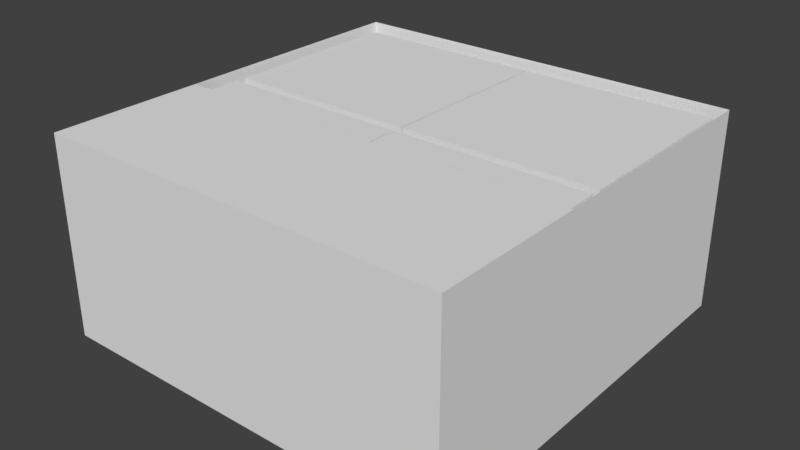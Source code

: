 # Source: box7.blend  (saved by Blender 2.78.0; exported with 4.5.12 LTS)
import bpy
from mathutils import Matrix  # noqa: F401  (used for matrix-valued properties, if any)

bpy.ops.wm.read_factory_settings(use_empty=True)
scene = bpy.context.scene
scene.name = 'Scene'

# ---- collections
col_collection_1 = bpy.data.collections.new('Collection 1'); scene.collection.children.link(col_collection_1)

# ---- world
world_world = bpy.data.worlds.new('World'); scene.world = world_world
world_world.color = (0.05088, 0.05088, 0.05088)
world_world.use_sun_shadow = False
world_world.sun_shadow_jitter_overblur = 0.0
world_world.cycles.sampling_method = 'MANUAL'

# ---- meshes
me_cube_009 = bpy.data.meshes.new('Cube.009')
me_cube_009.from_pydata([(0.0, 0.2105, -4.601e-08), (0.0, 0.2089, -0.02639), (0.0, 0.2039, -0.05236), (0.0, 0.1957, -0.0775), (0.0, 0.1845, -0.1014), (0.0, 0.1703, -0.1237), (0.0, 0.1535, -0.1441), (0.0, 0.1342, -0.1622), (0.0, 0.1128, -0.1778), (0.0, 0.08964, -0.1905), (0.0, 0.06506, -0.2002), (0.0, 0.03945, -0.2068), (0.0, 0.01322, -0.2101), (0.0, -0.01322, -0.2101), (0.0, -0.03945, -0.2068), (0.0, -0.06506, -0.2002), (0.0, -0.08964, -0.1905), (0.0, -0.1128, -0.1778), (0.0, -0.1342, -0.1622), (0.0, -0.1535, -0.1441), (0.0, -0.1703, -0.1237), (0.0, -0.1845, -0.1014), (0.0, -0.1957, -0.0775), (0.0, -0.2039, -0.05236), (0.0, -0.2089, -0.02639), (0.0, -0.2105, 1.23e-07), (0.0, -0.2089, 0.02639), (0.0, -0.2039, 0.05236), (0.0, -0.1957, 0.0775), (0.0, -0.1845, 0.1014), (0.0, -0.1703, 0.1237), (0.0, -0.1535, 0.1441), (0.0, -0.1342, 0.1622), (0.0, -0.1128, 0.1778), (0.0, -0.08964, 0.1905), (0.0, -0.06506, 0.2002), (0.0, -0.03945, 0.2068), (0.0, -0.01322, 0.2101), (0.0, 0.01322, 0.2101), (0.0, 0.03945, 0.2068), (0.0, 0.06506, 0.2002), (0.0, 0.08964, 0.1905), (0.0, 0.1128, 0.1778), (0.0, 0.1342, 0.1622), (0.0, 0.1535, 0.1441), (0.0, 0.1703, 0.1237), (0.0, 0.1845, 0.1014), (0.0, 0.1957, 0.0775), (0.0, 0.2039, 0.05236), (0.0, 0.2089, 0.02639), (-1.0, -1.0, -1.0), (-1.0, -1.0, 1.0), (-1.0, 1.0, -1.0), (-1.0, 1.0, 1.0), (1.0, -1.0, -1.0), (1.0, -1.0, 1.0), (1.0, 1.0, -1.0), (1.0, 1.0, 1.0), (-1.0, -0.2039, 0.05236), (-1.0, -0.1957, 0.0775), (-1.0, -0.1128, -0.1778), (-1.0, -0.1342, -0.1622), (-1.0, -0.2089, 0.02639), (-1.0, -0.1535, -0.1441), (-1.0, 0.06506, -0.2002), (-1.0, 0.01322, -0.2101), (-1.0, 0.1128, -0.1778), (-1.0, -0.08964, -0.1905), (-1.0, 0.08964, -0.1905), (-1.0, -0.06506, -0.2002), (-1.0, -0.1845, -0.1014), (-1.0, -0.1535, 0.1441), (-1.0, -0.1703, -0.1237), (-1.0, -0.1957, -0.0775), (-1.0, 0.2105, -2.301e-09), (-1.0, 0.1957, -0.0775), (-1.0, 0.2089, -0.02639), (-1.0, 0.2039, -0.05236), (-1.0, -0.1845, 0.1014), (-1.0, -0.1703, 0.1237), (-1.0, -0.1342, 0.1622), (-1.0, -0.1128, 0.1778), (-1.0, -0.03945, -0.2068), (-1.0, -0.01322, -0.2101), (-1.0, 0.03945, -0.2068), (-1.0, -0.2105, 1.667e-07), (-1.0, -0.2089, -0.02639), (-1.0, -0.2039, -0.05236), (-1.0, 0.1535, -0.1441), (-1.0, 0.1845, -0.1014), (-1.0, 0.1342, -0.1622), (-1.0, 0.1703, -0.1237), (-1.0, 0.2039, 0.05236), (-1.0, 0.2089, 0.02639), (-1.0, 0.01322, 0.2101), (-1.0, 0.03945, 0.2068), (-1.0, 0.08964, 0.1905), (-1.0, 0.1128, 0.1778), (-1.0, -0.01322, 0.2101), (-1.0, 0.1703, 0.1237), (-1.0, 0.1845, 0.1014), (-1.0, 0.1957, 0.0775), (-1.0, 0.1535, 0.1441), (-1.0, -0.08964, 0.1905), (-1.0, 0.06506, 0.2002), (-1.0, -0.06506, 0.2002), (-1.0, -0.03945, 0.2068), (-1.0, 0.1342, 0.1622), (-1.042, 1.0, -1.0), (-1.042, -1.0, -1.0), (-1.042, -1.0, 1.0), (-1.042, 1.0, 1.0), (-1.042, -0.2039, 0.05236), (-1.042, -0.1957, 0.0775), (-1.042, -0.1128, -0.1778), (-1.042, -0.1342, -0.1622), (-1.042, -0.2089, 0.02639), (-1.042, -0.1535, -0.1441), (-1.042, -0.08964, -0.1905), (-1.042, 0.08964, -0.1905), (-1.042, 0.06506, -0.2002), (-1.042, 0.1128, -0.1778), (-1.042, -0.06506, -0.2002), (-1.042, -0.1703, -0.1237), (-1.042, -0.1845, -0.1014), (-1.042, -0.1703, 0.1237), (-1.042, -0.1535, 0.1441), (-1.042, -0.1957, -0.0775), (-1.042, -0.2039, -0.05236), (-1.042, 0.2105, -3.073e-09), (-1.042, 0.2089, -0.02639), (-1.042, 0.1957, -0.0775), (-1.042, 0.1845, -0.1014), (-1.042, 0.2039, -0.05236), (-1.042, -0.1845, 0.1014), (-1.042, -0.1342, 0.1622), (-1.042, -0.1128, 0.1778), (-1.042, -0.01322, -0.2101), (-1.042, -0.03945, -0.2068), (-1.042, 0.03945, -0.2068), (-1.042, 0.01322, -0.2101), (-1.042, -0.2089, -0.02639), (-1.042, -0.2105, 1.659e-07), (-1.042, 0.1535, -0.1441), (-1.042, 0.1342, -0.1622), (-1.042, 0.1703, -0.1237), (-1.042, 0.2039, 0.05236), (-1.042, 0.2089, 0.02639), (-1.042, 0.01322, 0.2101), (-1.042, 0.03945, 0.2068), (-1.042, 0.08964, 0.1905), (-1.042, 0.1128, 0.1778), (-1.042, -0.01322, 0.2101), (-1.042, 0.1703, 0.1237), (-1.042, 0.1845, 0.1014), (-1.042, 0.1957, 0.0775), (-1.042, 0.1535, 0.1441), (-1.042, -0.08964, 0.1905), (-1.042, 0.06506, 0.2002), (-1.042, -0.06506, 0.2002), (-1.042, -0.03945, 0.2068), (-1.042, 0.1342, 0.1622)], [], [(1, 2, 3, 4, 5, 6, 7, 8, 9, 10, 11, 12, 13, 14, 15, 16, 17, 18, 19, 20, 21, 22, 23, 24, 25, 26, 27, 28, 29, 30, 31, 32, 33, 34, 35, 36, 37, 38, 39, 40, 41, 42, 43, 44, 45, 46, 47, 48, 49, 0), (72, 63, 117, 123), (52, 53, 57, 56), (56, 57, 55, 54), (54, 55, 51, 50), (52, 56, 54, 50), (57, 53, 51, 55), (96, 41, 40, 104), (94, 38, 37, 98), (88, 6, 5, 91), (81, 33, 32, 80), (78, 29, 28, 59), (69, 15, 14, 82), (66, 8, 7, 90), (59, 28, 27, 58), (101, 47, 46, 100), (87, 23, 22, 73), (89, 4, 3, 75), (79, 30, 29, 78), (64, 10, 9, 68), (76, 1, 0, 74), (61, 18, 17, 60), (60, 17, 16, 67), (67, 16, 15, 69), (105, 35, 34, 103), (100, 99, 153, 154), (100, 46, 45, 99), (70, 21, 20, 72), (97, 42, 41, 96), (93, 49, 48, 92), (72, 20, 19, 63), (102, 44, 43, 107), (83, 13, 12, 65), (98, 37, 36, 106), (62, 26, 25, 85), (77, 2, 1, 76), (99, 45, 44, 102), (73, 22, 21, 70), (90, 7, 6, 88), (91, 5, 4, 89), (84, 11, 10, 64), (65, 12, 11, 84), (106, 36, 35, 105), (85, 25, 24, 86), (82, 14, 13, 83), (68, 9, 8, 66), (58, 27, 26, 62), (74, 0, 49, 93), (80, 32, 31, 71), (103, 34, 33, 81), (75, 3, 2, 77), (95, 39, 38, 94), (63, 19, 18, 61), (104, 40, 39, 95), (86, 24, 23, 87), (71, 31, 30, 79), (107, 43, 42, 97), (92, 48, 47, 101), (109, 110, 142, 141, 128, 127, 124, 123, 117, 115, 114, 118, 122, 138, 137, 140, 139, 120, 119, 121, 144, 143, 145, 132, 131, 133, 130, 129, 111, 108), (111, 129, 147, 146, 155, 154, 153, 156, 161, 151, 150, 158, 149, 148, 152, 160, 159, 157, 136, 135, 126, 125, 134, 113, 112, 116, 142, 110), (92, 101, 155, 146), (73, 70, 124, 127), (99, 102, 156, 153), (76, 74, 129, 130), (101, 100, 154, 155), (89, 75, 131, 132), (52, 50, 109, 108), (103, 81, 136, 157), (75, 77, 133, 131), (50, 51, 110, 109), (104, 95, 149, 158), (77, 76, 130, 133), (51, 53, 111, 110), (96, 104, 158, 150), (79, 78, 134, 125), (53, 52, 108, 111), (84, 64, 120, 139), (80, 71, 126, 135), (105, 103, 157, 159), (81, 80, 135, 136), (98, 106, 160, 152), (78, 59, 113, 134), (102, 107, 161, 156), (82, 83, 137, 138), (106, 105, 159, 160), (65, 84, 139, 140), (107, 97, 151, 161), (69, 82, 138, 122), (83, 65, 140, 137), (85, 86, 141, 142), (62, 85, 142, 116), (59, 58, 112, 113), (86, 87, 128, 141), (61, 60, 114, 115), (90, 88, 143, 144), (58, 62, 116, 112), (91, 89, 132, 145), (63, 61, 115, 117), (66, 90, 144, 121), (60, 67, 118, 114), (88, 91, 145, 143), (64, 68, 119, 120), (93, 92, 146, 147), (68, 66, 121, 119), (74, 93, 147, 129), (67, 69, 122, 118), (95, 94, 148, 149), (70, 72, 123, 124), (97, 96, 150, 151), (71, 79, 125, 126), (94, 98, 152, 148), (87, 73, 127, 128)])
me_cube_009.use_remesh_preserve_volume = False
me_cube_009.use_remesh_preserve_attributes = False
me_cube_009.use_mirror_vertex_groups = False
me_cube_009.update()
me_cube_008 = bpy.data.meshes.new('Cube.008')
me_cube_008.from_pydata([(0.0, 0.2105, 4.601e-08), (0.0, 0.2089, -0.02639), (0.0, 0.2039, -0.05236), (0.0, 0.1957, -0.0775), (0.0, 0.1845, -0.1014), (0.0, 0.1703, -0.1237), (0.0, 0.1535, -0.1441), (0.0, 0.1342, -0.1622), (0.0, 0.1128, -0.1778), (0.0, 0.08964, -0.1905), (0.0, 0.06506, -0.2002), (0.0, 0.03945, -0.2068), (0.0, 0.01322, -0.2101), (0.0, -0.01322, -0.2101), (0.0, -0.03945, -0.2068), (0.0, -0.06506, -0.2002), (0.0, -0.08964, -0.1905), (0.0, -0.1128, -0.1778), (0.0, -0.1342, -0.1622), (0.0, -0.1535, -0.1441), (0.0, -0.1703, -0.1237), (0.0, -0.1845, -0.1014), (0.0, -0.1957, -0.0775), (0.0, -0.2039, -0.05236), (0.0, -0.2089, -0.02639), (0.0, -0.2105, 2.15e-07), (0.0, -0.2089, 0.02639), (0.0, -0.2039, 0.05236), (0.0, -0.1957, 0.0775), (0.0, -0.1845, 0.1014), (0.0, -0.1703, 0.1237), (0.0, -0.1535, 0.1441), (0.0, -0.1342, 0.1622), (0.0, -0.1128, 0.1778), (0.0, -0.08964, 0.1905), (0.0, -0.06506, 0.2002), (0.0, -0.03945, 0.2068), (0.0, -0.01322, 0.2101), (0.0, 0.01322, 0.2101), (0.0, 0.03945, 0.2068), (0.0, 0.06506, 0.2002), (0.0, 0.08964, 0.1905), (0.0, 0.1128, 0.1778), (0.0, 0.1342, 0.1622), (0.0, 0.1535, 0.1441), (0.0, 0.1703, 0.1237), (0.0, 0.1845, 0.1014), (0.0, 0.1957, 0.0775), (0.0, 0.2039, 0.05236), (0.0, 0.2089, 0.02639), (-1.0, -1.0, -1.0), (-1.0, -1.0, 1.0), (-1.0, 1.0, -1.0), (-1.0, 1.0, 1.0), (1.0, -1.0, -1.0), (1.0, -1.0, 1.0), (1.0, 1.0, -1.0), (1.0, 1.0, 1.0), (1.0, -0.2039, 0.05236), (1.0, -0.1957, 0.0775), (1.0, -0.1128, -0.1778), (1.0, -0.1342, -0.1622), (1.0, -0.2089, 0.02639), (1.0, -0.1535, -0.1441), (1.0, 0.06506, -0.2002), (1.0, 0.01322, -0.2101), (1.0, 0.1128, -0.1778), (1.0, -0.08964, -0.1905), (1.0, 0.08964, -0.1905), (1.0, -0.06506, -0.2002), (1.0, -0.1845, -0.1014), (1.0, -0.1535, 0.1441), (1.0, -0.1703, -0.1237), (1.0, -0.1957, -0.0775), (1.0, 0.2105, 2.301e-09), (1.0, 0.1957, -0.0775), (1.0, 0.2089, -0.02639), (1.0, 0.2039, -0.05236), (1.0, -0.1845, 0.1014), (1.0, -0.1703, 0.1237), (1.0, -0.1342, 0.1622), (1.0, -0.1128, 0.1778), (1.0, -0.03945, -0.2068), (1.0, -0.01322, -0.2101), (1.0, 0.03945, -0.2068), (1.0, -0.2105, 1.713e-07), (1.0, -0.2089, -0.02639), (1.0, -0.2039, -0.05236), (1.0, 0.1535, -0.1441), (1.0, 0.1845, -0.1014), (1.0, 0.1342, -0.1622), (1.0, 0.1703, -0.1237), (1.0, 0.2039, 0.05236), (1.0, 0.2089, 0.02639), (1.0, 0.01322, 0.2101), (1.0, 0.03945, 0.2068), (1.0, 0.08964, 0.1905), (1.0, 0.1128, 0.1778), (1.0, -0.01322, 0.2101), (1.0, 0.1703, 0.1237), (1.0, 0.1845, 0.1014), (1.0, 0.1957, 0.0775), (1.0, 0.1535, 0.1441), (1.0, -0.08964, 0.1905), (1.0, 0.06506, 0.2002), (1.0, -0.06506, 0.2002), (1.0, -0.03945, 0.2068), (1.0, 0.1342, 0.1622), (1.042, 1.0, 1.0), (1.042, 1.0, -1.0), (1.042, -1.0, -1.0), (1.042, -1.0, 1.0), (1.042, -0.2039, 0.05236), (1.042, -0.1957, 0.0775), (1.042, -0.1128, -0.1778), (1.042, -0.1342, -0.1622), (1.042, -0.2089, 0.02639), (1.042, -0.1535, -0.1441), (1.042, 0.08964, -0.1905), (1.042, 0.06506, -0.2002), (1.042, 0.1342, -0.1622), (1.042, 0.1128, -0.1778), (1.042, -0.06506, -0.2002), (1.042, -0.08964, -0.1905), (1.042, -0.1703, -0.1237), (1.042, -0.1845, -0.1014), (1.042, -0.1703, 0.1237), (1.042, -0.1535, 0.1441), (1.042, -0.1957, -0.0775), (1.042, 0.2039, -0.05236), (1.042, 0.1957, -0.0775), (1.042, 0.2105, 2.301e-09), (1.042, 0.2089, -0.02639), (1.042, -0.1845, 0.1014), (1.042, -0.1342, 0.1622), (1.042, -0.1128, 0.1778), (1.042, -0.01322, -0.2101), (1.042, -0.03945, -0.2068), (1.042, 0.03945, -0.2068), (1.042, 0.01322, -0.2101), (1.042, -0.2089, -0.02639), (1.042, -0.2105, 1.713e-07), (1.042, -0.2039, -0.05236), (1.042, 0.1703, -0.1237), (1.042, 0.1535, -0.1441), (1.042, 0.1845, -0.1014), (1.042, 0.2039, 0.05236), (1.042, 0.2089, 0.02639), (1.042, 0.01322, 0.2101), (1.042, 0.03945, 0.2068), (1.042, 0.06506, 0.2002), (1.042, 0.08964, 0.1905), (1.042, -0.01322, 0.2101), (1.042, 0.1128, 0.1778), (1.042, 0.1703, 0.1237), (1.042, 0.1845, 0.1014), (1.042, 0.1957, 0.0775), (1.042, 0.1535, 0.1441), (1.042, -0.08964, 0.1905), (1.042, -0.06506, 0.2002), (1.042, -0.03945, 0.2068), (1.042, 0.1342, 0.1622)], [], [(0, 1, 76, 74), (1, 2, 77, 76), (2, 3, 75, 77), (3, 4, 89, 75), (4, 5, 91, 89), (5, 6, 88, 91), (6, 7, 90, 88), (7, 8, 66, 90), (8, 9, 68, 66), (9, 10, 64, 68), (10, 11, 84, 64), (11, 12, 65, 84), (12, 13, 83, 65), (13, 14, 82, 83), (14, 15, 69, 82), (15, 16, 67, 69), (16, 17, 60, 67), (17, 18, 61, 60), (18, 19, 63, 61), (19, 20, 72, 63), (20, 21, 70, 72), (21, 22, 73, 70), (22, 23, 87, 73), (23, 24, 86, 87), (24, 25, 85, 86), (25, 26, 62, 85), (26, 27, 58, 62), (27, 28, 59, 58), (28, 29, 78, 59), (29, 30, 79, 78), (30, 31, 71, 79), (31, 32, 80, 71), (32, 33, 81, 80), (33, 34, 103, 81), (34, 35, 105, 103), (35, 36, 106, 105), (36, 37, 98, 106), (37, 38, 94, 98), (38, 39, 95, 94), (39, 40, 104, 95), (40, 41, 96, 104), (41, 42, 97, 96), (42, 43, 107, 97), (43, 44, 102, 107), (44, 45, 99, 102), (45, 46, 100, 99), (46, 47, 101, 100), (47, 48, 92, 101), (48, 49, 93, 92), (49, 0, 74, 93), (0, 49, 48, 47, 46, 45, 44, 43, 42, 41, 40, 39, 38, 37, 36, 35, 34, 33, 32, 31, 30, 29, 28, 27, 26, 25, 24, 23, 22, 21, 20, 19, 18, 17, 16, 15, 14, 13, 12, 11, 10, 9, 8, 7, 6, 5, 4, 3, 2, 1), (50, 51, 53, 52), (52, 53, 57, 56), (67, 60, 114, 123), (54, 55, 51, 50), (52, 56, 54, 50), (57, 53, 51, 55), (99, 100, 155, 154), (109, 108, 131, 132, 129, 130, 145, 143, 144, 120, 121, 118, 119, 138, 139, 136, 137, 122, 123, 114, 115, 117, 124, 125, 128, 142, 140, 141, 111, 110), (111, 141, 116, 112, 113, 133, 126, 127, 134, 135, 158, 159, 160, 152, 148, 149, 150, 151, 153, 161, 157, 154, 155, 156, 146, 147, 131, 108), (101, 92, 146, 156), (77, 75, 130, 129), (102, 99, 154, 157), (74, 76, 132, 131), (100, 101, 156, 155), (76, 77, 129, 132), (81, 103, 158, 135), (78, 79, 126, 133), (95, 104, 150, 149), (71, 80, 134, 127), (103, 105, 159, 158), (59, 78, 133, 113), (64, 84, 138, 119), (80, 81, 135, 134), (106, 98, 152, 160), (83, 82, 137, 136), (56, 57, 108, 109), (107, 102, 157, 161), (84, 65, 139, 138), (54, 56, 109, 110), (105, 106, 160, 159), (82, 69, 122, 137), (57, 55, 111, 108), (97, 107, 161, 153), (65, 83, 136, 139), (55, 54, 110, 111), (86, 85, 141, 140), (73, 87, 142, 128), (85, 62, 116, 141), (58, 59, 113, 112), (87, 86, 140, 142), (60, 61, 115, 114), (91, 88, 144, 143), (62, 58, 112, 116), (75, 89, 145, 130), (61, 63, 117, 115), (88, 90, 120, 144), (68, 64, 119, 118), (89, 91, 143, 145), (90, 66, 121, 120), (92, 93, 147, 146), (69, 67, 123, 122), (93, 74, 131, 147), (66, 68, 118, 121), (94, 95, 149, 148), (72, 70, 125, 124), (104, 96, 151, 150), (79, 71, 127, 126), (98, 94, 148, 152), (63, 72, 124, 117), (96, 97, 153, 151), (70, 73, 128, 125)])
me_cube_008.use_remesh_preserve_volume = False
me_cube_008.use_remesh_preserve_attributes = False
me_cube_008.use_mirror_vertex_groups = False
me_cube_008.update()
me_cylinder_003 = bpy.data.meshes.new('Cylinder.003')
me_cylinder_003.from_pydata([(0.0, 0.1, -0.5), (0.0, 0.1, 0.5), (0.01253, 0.09921, -0.5), (0.01253, 0.09921, 0.5), (0.02487, 0.09686, -0.5), (0.02487, 0.09686, 0.5), (0.03681, 0.09298, -0.5), (0.03681, 0.09298, 0.5), (0.04818, 0.08763, -0.5), (0.04818, 0.08763, 0.5), (0.05878, 0.0809, -0.5), (0.05878, 0.0809, 0.5), (0.06845, 0.0729, -0.5), (0.06845, 0.0729, 0.5), (0.07705, 0.06374, -0.5), (0.07705, 0.06374, 0.5), (0.08443, 0.05358, -0.5), (0.08443, 0.05358, 0.5), (0.09048, 0.04258, -0.5), (0.09048, 0.04258, 0.5), (0.09511, 0.0309, -0.5), (0.09511, 0.0309, 0.5), (0.09823, 0.01874, -0.5), (0.09823, 0.01874, 0.5), (0.0998, 0.006279, -0.5), (0.0998, 0.006279, 0.5), (0.0998, -0.006279, -0.5), (0.0998, -0.006279, 0.5), (0.09823, -0.01874, -0.5), (0.09823, -0.01874, 0.5), (0.09511, -0.0309, -0.5), (0.09511, -0.0309, 0.5), (0.09048, -0.04258, -0.5), (0.09048, -0.04258, 0.5), (0.08443, -0.05358, -0.5), (0.08443, -0.05358, 0.5), (0.07705, -0.06374, -0.5), (0.07705, -0.06374, 0.5), (0.06845, -0.0729, -0.5), (0.06845, -0.0729, 0.5), (0.05878, -0.0809, -0.5), (0.05878, -0.0809, 0.5), (0.04818, -0.08763, -0.5), (0.04818, -0.08763, 0.5), (0.03681, -0.09298, -0.5), (0.03681, -0.09298, 0.5), (0.02487, -0.09686, -0.5), (0.02487, -0.09686, 0.5), (0.01253, -0.09921, -0.5), (0.01253, -0.09921, 0.5), (-8.027e-08, -0.1, -0.5), (-8.027e-08, -0.1, 0.5), (-0.01253, -0.09921, -0.5), (-0.01253, -0.09921, 0.5), (-0.02487, -0.09686, -0.5), (-0.02487, -0.09686, 0.5), (-0.03681, -0.09298, -0.5), (-0.03681, -0.09298, 0.5), (-0.04818, -0.08763, -0.5), (-0.04818, -0.08763, 0.5), (-0.05878, -0.0809, -0.5), (-0.05878, -0.0809, 0.5), (-0.06845, -0.0729, -0.5), (-0.06845, -0.0729, 0.5), (-0.07705, -0.06374, -0.5), (-0.07705, -0.06374, 0.5), (-0.08443, -0.05358, -0.5), (-0.08443, -0.05358, 0.5), (-0.09048, -0.04258, -0.5), (-0.09048, -0.04258, 0.5), (-0.09511, -0.0309, -0.5), (-0.09511, -0.0309, 0.5), (-0.09823, -0.01874, -0.5), (-0.09823, -0.01874, 0.5), (-0.0998, -0.006279, -0.5), (-0.0998, -0.006279, 0.5), (-0.0998, 0.006279, -0.5), (-0.0998, 0.006279, 0.5), (-0.09823, 0.01874, -0.5), (-0.09823, 0.01874, 0.5), (-0.09511, 0.0309, -0.5), (-0.09511, 0.0309, 0.5), (-0.09048, 0.04258, -0.5), (-0.09048, 0.04258, 0.5), (-0.08443, 0.05358, -0.5), (-0.08443, 0.05358, 0.5), (-0.07705, 0.06374, -0.5), (-0.07705, 0.06374, 0.5), (-0.06845, 0.0729, -0.5), (-0.06845, 0.0729, 0.5), (-0.05878, 0.0809, -0.5), (-0.05878, 0.0809, 0.5), (-0.04818, 0.08763, -0.5), (-0.04818, 0.08763, 0.5), (-0.03681, 0.09298, -0.5), (-0.03681, 0.09298, 0.5), (-0.02487, 0.09686, -0.5), (-0.02487, 0.09686, 0.5), (-0.01253, 0.09921, -0.5), (-0.01253, 0.09921, 0.5)], [], [(0, 1, 3, 2), (2, 3, 5, 4), (4, 5, 7, 6), (6, 7, 9, 8), (8, 9, 11, 10), (10, 11, 13, 12), (12, 13, 15, 14), (14, 15, 17, 16), (16, 17, 19, 18), (18, 19, 21, 20), (20, 21, 23, 22), (22, 23, 25, 24), (24, 25, 27, 26), (26, 27, 29, 28), (28, 29, 31, 30), (30, 31, 33, 32), (32, 33, 35, 34), (34, 35, 37, 36), (36, 37, 39, 38), (38, 39, 41, 40), (40, 41, 43, 42), (42, 43, 45, 44), (44, 45, 47, 46), (46, 47, 49, 48), (48, 49, 51, 50), (50, 51, 53, 52), (52, 53, 55, 54), (54, 55, 57, 56), (56, 57, 59, 58), (58, 59, 61, 60), (60, 61, 63, 62), (62, 63, 65, 64), (64, 65, 67, 66), (66, 67, 69, 68), (68, 69, 71, 70), (70, 71, 73, 72), (72, 73, 75, 74), (74, 75, 77, 76), (76, 77, 79, 78), (78, 79, 81, 80), (80, 81, 83, 82), (82, 83, 85, 84), (84, 85, 87, 86), (86, 87, 89, 88), (88, 89, 91, 90), (90, 91, 93, 92), (92, 93, 95, 94), (94, 95, 97, 96), (3, 1, 99, 97, 95, 93, 91, 89, 87, 85, 83, 81, 79, 77, 75, 73, 71, 69, 67, 65, 63, 61, 59, 57, 55, 53, 51, 49, 47, 45, 43, 41, 39, 37, 35, 33, 31, 29, 27, 25, 23, 21, 19, 17, 15, 13, 11, 9, 7, 5), (96, 97, 99, 98), (98, 99, 1, 0), (0, 2, 4, 6, 8, 10, 12, 14, 16, 18, 20, 22, 24, 26, 28, 30, 32, 34, 36, 38, 40, 42, 44, 46, 48, 50, 52, 54, 56, 58, 60, 62, 64, 66, 68, 70, 72, 74, 76, 78, 80, 82, 84, 86, 88, 90, 92, 94, 96, 98)])
me_cylinder_003.use_remesh_preserve_volume = False
me_cylinder_003.use_remesh_preserve_attributes = False
me_cylinder_003.use_mirror_vertex_groups = False
me_cylinder_003.update()
me_cube_001 = bpy.data.meshes.new('Cube.001')
me_cube_001.from_pydata([(-1.0, -1.0, -1.0), (-1.0, -1.0, 1.0), (-1.0, 1.0, -1.0), (-1.0, 1.0, 1.0), (1.0, -1.0, -1.0), (1.0, -1.0, 1.0), (1.0, 1.0, -1.0), (1.0, 1.0, 1.0), (-1.0, 0.0, 1.0), (0.0, 1.0, 1.0), (1.0, 0.0, 1.0), (0.0, -1.0, 1.0), (1.0, -0.5, 1.0), (-0.5, -1.0, 1.0), (-1.0, -0.5, 1.0), (0.5, -1.0, 1.0), (-1.0, -0.25, 1.0), (1.0, -0.25, 1.0), (0.0, -0.25, 1.0), (0.5, -0.25, 1.0), (-0.5, -0.25, 1.0), (-0.75, -0.25, 1.0), (0.75, -0.25, 1.0), (-0.25, -0.25, 1.0), (0.25, -0.25, 1.0)], [], [(0, 1, 14, 16, 8, 3, 2), (2, 3, 9, 7, 6), (6, 7, 10, 17, 12, 5, 4), (4, 5, 15, 11, 13, 1, 0), (2, 6, 4, 0), (11, 15, 5, 12, 17, 22, 19, 24, 18, 23, 20, 21, 16, 14, 1, 13)])
me_cube_001.use_remesh_preserve_volume = False
me_cube_001.use_remesh_preserve_attributes = False
me_cube_001.use_mirror_vertex_groups = False
me_cube_001.update()
me_cube_000 = bpy.data.meshes.new('Cube.000')
me_cube_000.from_pydata([(0.0, 0.2105, 4.601e-08), (0.0, 0.2089, -0.02639), (0.0, 0.2039, -0.05236), (0.0, 0.1957, -0.0775), (0.0, 0.1845, -0.1014), (0.0, 0.1703, -0.1237), (0.0, 0.1535, -0.1441), (0.0, 0.1342, -0.1622), (0.0, 0.1128, -0.1778), (0.0, 0.08964, -0.1905), (0.0, 0.06506, -0.2002), (0.0, 0.03945, -0.2068), (0.0, 0.01322, -0.2101), (0.0, -0.01322, -0.2101), (0.0, -0.03945, -0.2068), (0.0, -0.06506, -0.2002), (0.0, -0.08964, -0.1905), (0.0, -0.1128, -0.1778), (0.0, -0.1342, -0.1622), (0.0, -0.1535, -0.1441), (0.0, -0.1703, -0.1237), (0.0, -0.1845, -0.1014), (0.0, -0.1957, -0.0775), (0.0, -0.2039, -0.05236), (0.0, -0.2089, -0.02639), (0.0, -0.2105, 2.15e-07), (0.0, -0.2089, 0.02639), (0.0, -0.2039, 0.05236), (0.0, -0.1957, 0.0775), (0.0, -0.1845, 0.1014), (0.0, -0.1703, 0.1237), (0.0, -0.1535, 0.1441), (0.0, -0.1342, 0.1622), (0.0, -0.1128, 0.1778), (0.0, -0.08964, 0.1905), (0.0, -0.06506, 0.2002), (0.0, -0.03945, 0.2068), (0.0, -0.01322, 0.2101), (0.0, 0.01322, 0.2101), (0.0, 0.03945, 0.2068), (0.0, 0.06506, 0.2002), (0.0, 0.08964, 0.1905), (0.0, 0.1128, 0.1778), (0.0, 0.1342, 0.1622), (0.0, 0.1535, 0.1441), (0.0, 0.1703, 0.1237), (0.0, 0.1845, 0.1014), (0.0, 0.1957, 0.0775), (0.0, 0.2039, 0.05236), (0.0, 0.2089, 0.02639), (-1.0, -1.0, -1.0), (-1.0, -1.0, 1.0), (-1.0, 1.0, -1.0), (-1.0, 1.0, 1.0), (1.0, -1.0, -1.0), (1.0, -1.0, 1.0), (1.0, 1.0, -1.0), (1.0, 1.0, 1.0), (1.0, -0.2039, 0.05236), (1.0, -0.1957, 0.0775), (1.0, -0.1128, -0.1778), (1.0, -0.1342, -0.1622), (1.0, -0.2089, 0.02639), (1.0, -0.1535, -0.1441), (1.0, 0.06506, -0.2002), (1.0, 0.01322, -0.2101), (1.0, 0.1128, -0.1778), (1.0, -0.08964, -0.1905), (1.0, 0.08964, -0.1905), (1.0, -0.06506, -0.2002), (1.0, -0.1845, -0.1014), (1.0, -0.1535, 0.1441), (1.0, -0.1703, -0.1237), (1.0, -0.1957, -0.0775), (1.0, 0.2105, 2.301e-09), (1.0, 0.1957, -0.0775), (1.0, 0.2089, -0.02639), (1.0, 0.2039, -0.05236), (1.0, -0.1845, 0.1014), (1.0, -0.1703, 0.1237), (1.0, -0.1342, 0.1622), (1.0, -0.1128, 0.1778), (1.0, -0.03945, -0.2068), (1.0, -0.01322, -0.2101), (1.0, 0.03945, -0.2068), (1.0, -0.2105, 1.713e-07), (1.0, -0.2089, -0.02639), (1.0, -0.2039, -0.05236), (1.0, 0.1535, -0.1441), (1.0, 0.1845, -0.1014), (1.0, 0.1342, -0.1622), (1.0, 0.1703, -0.1237), (1.0, 0.2039, 0.05236), (1.0, 0.2089, 0.02639), (1.0, 0.01322, 0.2101), (1.0, 0.03945, 0.2068), (1.0, 0.08964, 0.1905), (1.0, 0.1128, 0.1778), (1.0, -0.01322, 0.2101), (1.0, 0.1703, 0.1237), (1.0, 0.1845, 0.1014), (1.0, 0.1957, 0.0775), (1.0, 0.1535, 0.1441), (1.0, -0.08964, 0.1905), (1.0, 0.06506, 0.2002), (1.0, -0.06506, 0.2002), (1.0, -0.03945, 0.2068), (1.0, 0.1342, 0.1622), (1.042, 1.0, 1.0), (1.042, 1.0, -1.0), (1.042, -1.0, -1.0), (1.042, -1.0, 1.0), (1.042, -0.2039, 0.05236), (1.042, -0.1957, 0.0775), (1.042, -0.1128, -0.1778), (1.042, -0.1342, -0.1622), (1.042, -0.2089, 0.02639), (1.042, -0.1535, -0.1441), (1.042, 0.08964, -0.1905), (1.042, 0.06506, -0.2002), (1.042, 0.1342, -0.1622), (1.042, 0.1128, -0.1778), (1.042, -0.06506, -0.2002), (1.042, -0.08964, -0.1905), (1.042, -0.1703, -0.1237), (1.042, -0.1845, -0.1014), (1.042, -0.1703, 0.1237), (1.042, -0.1535, 0.1441), (1.042, -0.1957, -0.0775), (1.042, 0.2039, -0.05236), (1.042, 0.1957, -0.0775), (1.042, 0.2105, 2.301e-09), (1.042, 0.2089, -0.02639), (1.042, -0.1845, 0.1014), (1.042, -0.1342, 0.1622), (1.042, -0.1128, 0.1778), (1.042, -0.01322, -0.2101), (1.042, -0.03945, -0.2068), (1.042, 0.03945, -0.2068), (1.042, 0.01322, -0.2101), (1.042, -0.2089, -0.02639), (1.042, -0.2105, 1.713e-07), (1.042, -0.2039, -0.05236), (1.042, 0.1703, -0.1237), (1.042, 0.1535, -0.1441), (1.042, 0.1845, -0.1014), (1.042, 0.2039, 0.05236), (1.042, 0.2089, 0.02639), (1.042, 0.01322, 0.2101), (1.042, 0.03945, 0.2068), (1.042, 0.06506, 0.2002), (1.042, 0.08964, 0.1905), (1.042, -0.01322, 0.2101), (1.042, 0.1128, 0.1778), (1.042, 0.1703, 0.1237), (1.042, 0.1845, 0.1014), (1.042, 0.1957, 0.0775), (1.042, 0.1535, 0.1441), (1.042, -0.08964, 0.1905), (1.042, -0.06506, 0.2002), (1.042, -0.03945, 0.2068), (1.042, 0.1342, 0.1622)], [], [(0, 1, 76, 74), (1, 2, 77, 76), (2, 3, 75, 77), (3, 4, 89, 75), (4, 5, 91, 89), (5, 6, 88, 91), (6, 7, 90, 88), (7, 8, 66, 90), (8, 9, 68, 66), (9, 10, 64, 68), (10, 11, 84, 64), (11, 12, 65, 84), (12, 13, 83, 65), (13, 14, 82, 83), (14, 15, 69, 82), (15, 16, 67, 69), (16, 17, 60, 67), (17, 18, 61, 60), (18, 19, 63, 61), (19, 20, 72, 63), (20, 21, 70, 72), (21, 22, 73, 70), (22, 23, 87, 73), (23, 24, 86, 87), (24, 25, 85, 86), (25, 26, 62, 85), (26, 27, 58, 62), (27, 28, 59, 58), (28, 29, 78, 59), (29, 30, 79, 78), (30, 31, 71, 79), (31, 32, 80, 71), (32, 33, 81, 80), (33, 34, 103, 81), (34, 35, 105, 103), (35, 36, 106, 105), (36, 37, 98, 106), (37, 38, 94, 98), (38, 39, 95, 94), (39, 40, 104, 95), (40, 41, 96, 104), (41, 42, 97, 96), (42, 43, 107, 97), (43, 44, 102, 107), (44, 45, 99, 102), (45, 46, 100, 99), (46, 47, 101, 100), (47, 48, 92, 101), (48, 49, 93, 92), (49, 0, 74, 93), (0, 49, 48, 47, 46, 45, 44, 43, 42, 41, 40, 39, 38, 37, 36, 35, 34, 33, 32, 31, 30, 29, 28, 27, 26, 25, 24, 23, 22, 21, 20, 19, 18, 17, 16, 15, 14, 13, 12, 11, 10, 9, 8, 7, 6, 5, 4, 3, 2, 1), (50, 51, 53, 52), (52, 53, 57, 56), (67, 60, 114, 123), (54, 55, 51, 50), (52, 56, 54, 50), (57, 53, 51, 55), (99, 100, 155, 154), (109, 108, 131, 132, 129, 130, 145, 143, 144, 120, 121, 118, 119, 138, 139, 136, 137, 122, 123, 114, 115, 117, 124, 125, 128, 142, 140, 141, 111, 110), (111, 141, 116, 112, 113, 133, 126, 127, 134, 135, 158, 159, 160, 152, 148, 149, 150, 151, 153, 161, 157, 154, 155, 156, 146, 147, 131, 108), (101, 92, 146, 156), (77, 75, 130, 129), (102, 99, 154, 157), (74, 76, 132, 131), (100, 101, 156, 155), (76, 77, 129, 132), (81, 103, 158, 135), (78, 79, 126, 133), (95, 104, 150, 149), (71, 80, 134, 127), (103, 105, 159, 158), (59, 78, 133, 113), (64, 84, 138, 119), (80, 81, 135, 134), (106, 98, 152, 160), (83, 82, 137, 136), (56, 57, 108, 109), (107, 102, 157, 161), (84, 65, 139, 138), (54, 56, 109, 110), (105, 106, 160, 159), (82, 69, 122, 137), (57, 55, 111, 108), (97, 107, 161, 153), (65, 83, 136, 139), (55, 54, 110, 111), (86, 85, 141, 140), (73, 87, 142, 128), (85, 62, 116, 141), (58, 59, 113, 112), (87, 86, 140, 142), (60, 61, 115, 114), (91, 88, 144, 143), (62, 58, 112, 116), (75, 89, 145, 130), (61, 63, 117, 115), (88, 90, 120, 144), (68, 64, 119, 118), (89, 91, 143, 145), (90, 66, 121, 120), (92, 93, 147, 146), (69, 67, 123, 122), (93, 74, 131, 147), (66, 68, 118, 121), (94, 95, 149, 148), (72, 70, 125, 124), (104, 96, 151, 150), (79, 71, 127, 126), (98, 94, 148, 152), (63, 72, 124, 117), (96, 97, 153, 151), (70, 73, 128, 125)])
me_cube_000.use_remesh_preserve_volume = False
me_cube_000.use_remesh_preserve_attributes = False
me_cube_000.use_mirror_vertex_groups = False
me_cube_000.update()
me_cube_010 = bpy.data.meshes.new('Cube.010')
me_cube_010.from_pydata([(0.0, 0.2105, -4.601e-08), (0.0, 0.2089, -0.02639), (0.0, 0.2039, -0.05236), (0.0, 0.1957, -0.0775), (0.0, 0.1845, -0.1014), (0.0, 0.1703, -0.1237), (0.0, 0.1535, -0.1441), (0.0, 0.1342, -0.1622), (0.0, 0.1128, -0.1778), (0.0, 0.08964, -0.1905), (0.0, 0.06506, -0.2002), (0.0, 0.03945, -0.2068), (0.0, 0.01322, -0.2101), (0.0, -0.01322, -0.2101), (0.0, -0.03945, -0.2068), (0.0, -0.06506, -0.2002), (0.0, -0.08964, -0.1905), (0.0, -0.1128, -0.1778), (0.0, -0.1342, -0.1622), (0.0, -0.1535, -0.1441), (0.0, -0.1703, -0.1237), (0.0, -0.1845, -0.1014), (0.0, -0.1957, -0.0775), (0.0, -0.2039, -0.05236), (0.0, -0.2089, -0.02639), (0.0, -0.2105, 1.23e-07), (0.0, -0.2089, 0.02639), (0.0, -0.2039, 0.05236), (0.0, -0.1957, 0.0775), (0.0, -0.1845, 0.1014), (0.0, -0.1703, 0.1237), (0.0, -0.1535, 0.1441), (0.0, -0.1342, 0.1622), (0.0, -0.1128, 0.1778), (0.0, -0.08964, 0.1905), (0.0, -0.06506, 0.2002), (0.0, -0.03945, 0.2068), (0.0, -0.01322, 0.2101), (0.0, 0.01322, 0.2101), (0.0, 0.03945, 0.2068), (0.0, 0.06506, 0.2002), (0.0, 0.08964, 0.1905), (0.0, 0.1128, 0.1778), (0.0, 0.1342, 0.1622), (0.0, 0.1535, 0.1441), (0.0, 0.1703, 0.1237), (0.0, 0.1845, 0.1014), (0.0, 0.1957, 0.0775), (0.0, 0.2039, 0.05236), (0.0, 0.2089, 0.02639), (-1.0, -1.0, -1.0), (-1.0, -1.0, 1.0), (-1.0, 1.0, -1.0), (-1.0, 1.0, 1.0), (1.0, -1.0, -1.0), (1.0, -1.0, 1.0), (1.0, 1.0, -1.0), (1.0, 1.0, 1.0), (-1.0, -0.2039, 0.05236), (-1.0, -0.1957, 0.0775), (-1.0, -0.1128, -0.1778), (-1.0, -0.1342, -0.1622), (-1.0, -0.2089, 0.02639), (-1.0, -0.1535, -0.1441), (-1.0, 0.06506, -0.2002), (-1.0, 0.01322, -0.2101), (-1.0, 0.1128, -0.1778), (-1.0, -0.08964, -0.1905), (-1.0, 0.08964, -0.1905), (-1.0, -0.06506, -0.2002), (-1.0, -0.1845, -0.1014), (-1.0, -0.1535, 0.1441), (-1.0, -0.1703, -0.1237), (-1.0, -0.1957, -0.0775), (-1.0, 0.2105, -2.301e-09), (-1.0, 0.1957, -0.0775), (-1.0, 0.2089, -0.02639), (-1.0, 0.2039, -0.05236), (-1.0, -0.1845, 0.1014), (-1.0, -0.1703, 0.1237), (-1.0, -0.1342, 0.1622), (-1.0, -0.1128, 0.1778), (-1.0, -0.03945, -0.2068), (-1.0, -0.01322, -0.2101), (-1.0, 0.03945, -0.2068), (-1.0, -0.2105, 1.667e-07), (-1.0, -0.2089, -0.02639), (-1.0, -0.2039, -0.05236), (-1.0, 0.1535, -0.1441), (-1.0, 0.1845, -0.1014), (-1.0, 0.1342, -0.1622), (-1.0, 0.1703, -0.1237), (-1.0, 0.2039, 0.05236), (-1.0, 0.2089, 0.02639), (-1.0, 0.01322, 0.2101), (-1.0, 0.03945, 0.2068), (-1.0, 0.08964, 0.1905), (-1.0, 0.1128, 0.1778), (-1.0, -0.01322, 0.2101), (-1.0, 0.1703, 0.1237), (-1.0, 0.1845, 0.1014), (-1.0, 0.1957, 0.0775), (-1.0, 0.1535, 0.1441), (-1.0, -0.08964, 0.1905), (-1.0, 0.06506, 0.2002), (-1.0, -0.06506, 0.2002), (-1.0, -0.03945, 0.2068), (-1.0, 0.1342, 0.1622), (-1.042, 1.0, -1.0), (-1.042, -1.0, -1.0), (-1.042, -1.0, 1.0), (-1.042, 1.0, 1.0), (-1.042, -0.2039, 0.05236), (-1.042, -0.1957, 0.0775), (-1.042, -0.1128, -0.1778), (-1.042, -0.1342, -0.1622), (-1.042, -0.2089, 0.02639), (-1.042, -0.1535, -0.1441), (-1.042, -0.08964, -0.1905), (-1.042, 0.08964, -0.1905), (-1.042, 0.06506, -0.2002), (-1.042, 0.1128, -0.1778), (-1.042, -0.06506, -0.2002), (-1.042, -0.1703, -0.1237), (-1.042, -0.1845, -0.1014), (-1.042, -0.1703, 0.1237), (-1.042, -0.1535, 0.1441), (-1.042, -0.1957, -0.0775), (-1.042, -0.2039, -0.05236), (-1.042, 0.2105, -3.073e-09), (-1.042, 0.2089, -0.02639), (-1.042, 0.1957, -0.0775), (-1.042, 0.1845, -0.1014), (-1.042, 0.2039, -0.05236), (-1.042, -0.1845, 0.1014), (-1.042, -0.1342, 0.1622), (-1.042, -0.1128, 0.1778), (-1.042, -0.01322, -0.2101), (-1.042, -0.03945, -0.2068), (-1.042, 0.03945, -0.2068), (-1.042, 0.01322, -0.2101), (-1.042, -0.2089, -0.02639), (-1.042, -0.2105, 1.659e-07), (-1.042, 0.1535, -0.1441), (-1.042, 0.1342, -0.1622), (-1.042, 0.1703, -0.1237), (-1.042, 0.2039, 0.05236), (-1.042, 0.2089, 0.02639), (-1.042, 0.01322, 0.2101), (-1.042, 0.03945, 0.2068), (-1.042, 0.08964, 0.1905), (-1.042, 0.1128, 0.1778), (-1.042, -0.01322, 0.2101), (-1.042, 0.1703, 0.1237), (-1.042, 0.1845, 0.1014), (-1.042, 0.1957, 0.0775), (-1.042, 0.1535, 0.1441), (-1.042, -0.08964, 0.1905), (-1.042, 0.06506, 0.2002), (-1.042, -0.06506, 0.2002), (-1.042, -0.03945, 0.2068), (-1.042, 0.1342, 0.1622)], [], [(1, 2, 3, 4, 5, 6, 7, 8, 9, 10, 11, 12, 13, 14, 15, 16, 17, 18, 19, 20, 21, 22, 23, 24, 25, 26, 27, 28, 29, 30, 31, 32, 33, 34, 35, 36, 37, 38, 39, 40, 41, 42, 43, 44, 45, 46, 47, 48, 49, 0), (72, 63, 117, 123), (52, 53, 57, 56), (56, 57, 55, 54), (54, 55, 51, 50), (52, 56, 54, 50), (57, 53, 51, 55), (96, 41, 40, 104), (94, 38, 37, 98), (88, 6, 5, 91), (81, 33, 32, 80), (78, 29, 28, 59), (69, 15, 14, 82), (66, 8, 7, 90), (59, 28, 27, 58), (101, 47, 46, 100), (87, 23, 22, 73), (89, 4, 3, 75), (79, 30, 29, 78), (64, 10, 9, 68), (76, 1, 0, 74), (61, 18, 17, 60), (60, 17, 16, 67), (67, 16, 15, 69), (105, 35, 34, 103), (100, 99, 153, 154), (100, 46, 45, 99), (70, 21, 20, 72), (97, 42, 41, 96), (93, 49, 48, 92), (72, 20, 19, 63), (102, 44, 43, 107), (83, 13, 12, 65), (98, 37, 36, 106), (62, 26, 25, 85), (77, 2, 1, 76), (99, 45, 44, 102), (73, 22, 21, 70), (90, 7, 6, 88), (91, 5, 4, 89), (84, 11, 10, 64), (65, 12, 11, 84), (106, 36, 35, 105), (85, 25, 24, 86), (82, 14, 13, 83), (68, 9, 8, 66), (58, 27, 26, 62), (74, 0, 49, 93), (80, 32, 31, 71), (103, 34, 33, 81), (75, 3, 2, 77), (95, 39, 38, 94), (63, 19, 18, 61), (104, 40, 39, 95), (86, 24, 23, 87), (71, 31, 30, 79), (107, 43, 42, 97), (92, 48, 47, 101), (109, 110, 142, 141, 128, 127, 124, 123, 117, 115, 114, 118, 122, 138, 137, 140, 139, 120, 119, 121, 144, 143, 145, 132, 131, 133, 130, 129, 111, 108), (111, 129, 147, 146, 155, 154, 153, 156, 161, 151, 150, 158, 149, 148, 152, 160, 159, 157, 136, 135, 126, 125, 134, 113, 112, 116, 142, 110), (92, 101, 155, 146), (73, 70, 124, 127), (99, 102, 156, 153), (76, 74, 129, 130), (101, 100, 154, 155), (89, 75, 131, 132), (52, 50, 109, 108), (103, 81, 136, 157), (75, 77, 133, 131), (50, 51, 110, 109), (104, 95, 149, 158), (77, 76, 130, 133), (51, 53, 111, 110), (96, 104, 158, 150), (79, 78, 134, 125), (53, 52, 108, 111), (84, 64, 120, 139), (80, 71, 126, 135), (105, 103, 157, 159), (81, 80, 135, 136), (98, 106, 160, 152), (78, 59, 113, 134), (102, 107, 161, 156), (82, 83, 137, 138), (106, 105, 159, 160), (65, 84, 139, 140), (107, 97, 151, 161), (69, 82, 138, 122), (83, 65, 140, 137), (85, 86, 141, 142), (62, 85, 142, 116), (59, 58, 112, 113), (86, 87, 128, 141), (61, 60, 114, 115), (90, 88, 143, 144), (58, 62, 116, 112), (91, 89, 132, 145), (63, 61, 115, 117), (66, 90, 144, 121), (60, 67, 118, 114), (88, 91, 145, 143), (64, 68, 119, 120), (93, 92, 146, 147), (68, 66, 121, 119), (74, 93, 147, 129), (67, 69, 122, 118), (95, 94, 148, 149), (70, 72, 123, 124), (97, 96, 150, 151), (71, 79, 125, 126), (94, 98, 152, 148), (87, 73, 127, 128)])
me_cube_010.use_remesh_preserve_volume = False
me_cube_010.use_remesh_preserve_attributes = False
me_cube_010.use_mirror_vertex_groups = False
me_cube_010.update()
me_cylinder_004 = bpy.data.meshes.new('Cylinder.004')
me_cylinder_004.from_pydata([(0.0, 0.1, -0.5), (0.0, 0.1, 0.5), (0.01253, 0.09921, -0.5), (0.01253, 0.09921, 0.5), (0.02487, 0.09686, -0.5), (0.02487, 0.09686, 0.5), (0.03681, 0.09298, -0.5), (0.03681, 0.09298, 0.5), (0.04818, 0.08763, -0.5), (0.04818, 0.08763, 0.5), (0.05878, 0.0809, -0.5), (0.05878, 0.0809, 0.5), (0.06845, 0.0729, -0.5), (0.06845, 0.0729, 0.5), (0.07705, 0.06374, -0.5), (0.07705, 0.06374, 0.5), (0.08443, 0.05358, -0.5), (0.08443, 0.05358, 0.5), (0.09048, 0.04258, -0.5), (0.09048, 0.04258, 0.5), (0.09511, 0.0309, -0.5), (0.09511, 0.0309, 0.5), (0.09823, 0.01874, -0.5), (0.09823, 0.01874, 0.5), (0.0998, 0.006279, -0.5), (0.0998, 0.006279, 0.5), (0.0998, -0.006279, -0.5), (0.0998, -0.006279, 0.5), (0.09823, -0.01874, -0.5), (0.09823, -0.01874, 0.5), (0.09511, -0.0309, -0.5), (0.09511, -0.0309, 0.5), (0.09048, -0.04258, -0.5), (0.09048, -0.04258, 0.5), (0.08443, -0.05358, -0.5), (0.08443, -0.05358, 0.5), (0.07705, -0.06374, -0.5), (0.07705, -0.06374, 0.5), (0.06845, -0.0729, -0.5), (0.06845, -0.0729, 0.5), (0.05878, -0.0809, -0.5), (0.05878, -0.0809, 0.5), (0.04818, -0.08763, -0.5), (0.04818, -0.08763, 0.5), (0.03681, -0.09298, -0.5), (0.03681, -0.09298, 0.5), (0.02487, -0.09686, -0.5), (0.02487, -0.09686, 0.5), (0.01253, -0.09921, -0.5), (0.01253, -0.09921, 0.5), (-8.027e-08, -0.1, -0.5), (-8.027e-08, -0.1, 0.5), (-0.01253, -0.09921, -0.5), (-0.01253, -0.09921, 0.5), (-0.02487, -0.09686, -0.5), (-0.02487, -0.09686, 0.5), (-0.03681, -0.09298, -0.5), (-0.03681, -0.09298, 0.5), (-0.04818, -0.08763, -0.5), (-0.04818, -0.08763, 0.5), (-0.05878, -0.0809, -0.5), (-0.05878, -0.0809, 0.5), (-0.06845, -0.0729, -0.5), (-0.06845, -0.0729, 0.5), (-0.07705, -0.06374, -0.5), (-0.07705, -0.06374, 0.5), (-0.08443, -0.05358, -0.5), (-0.08443, -0.05358, 0.5), (-0.09048, -0.04258, -0.5), (-0.09048, -0.04258, 0.5), (-0.09511, -0.0309, -0.5), (-0.09511, -0.0309, 0.5), (-0.09823, -0.01874, -0.5), (-0.09823, -0.01874, 0.5), (-0.0998, -0.006279, -0.5), (-0.0998, -0.006279, 0.5), (-0.0998, 0.006279, -0.5), (-0.0998, 0.006279, 0.5), (-0.09823, 0.01874, -0.5), (-0.09823, 0.01874, 0.5), (-0.09511, 0.0309, -0.5), (-0.09511, 0.0309, 0.5), (-0.09048, 0.04258, -0.5), (-0.09048, 0.04258, 0.5), (-0.08443, 0.05358, -0.5), (-0.08443, 0.05358, 0.5), (-0.07705, 0.06374, -0.5), (-0.07705, 0.06374, 0.5), (-0.06845, 0.0729, -0.5), (-0.06845, 0.0729, 0.5), (-0.05878, 0.0809, -0.5), (-0.05878, 0.0809, 0.5), (-0.04818, 0.08763, -0.5), (-0.04818, 0.08763, 0.5), (-0.03681, 0.09298, -0.5), (-0.03681, 0.09298, 0.5), (-0.02487, 0.09686, -0.5), (-0.02487, 0.09686, 0.5), (-0.01253, 0.09921, -0.5), (-0.01253, 0.09921, 0.5)], [], [(0, 1, 3, 2), (2, 3, 5, 4), (4, 5, 7, 6), (6, 7, 9, 8), (8, 9, 11, 10), (10, 11, 13, 12), (12, 13, 15, 14), (14, 15, 17, 16), (16, 17, 19, 18), (18, 19, 21, 20), (20, 21, 23, 22), (22, 23, 25, 24), (24, 25, 27, 26), (26, 27, 29, 28), (28, 29, 31, 30), (30, 31, 33, 32), (32, 33, 35, 34), (34, 35, 37, 36), (36, 37, 39, 38), (38, 39, 41, 40), (40, 41, 43, 42), (42, 43, 45, 44), (44, 45, 47, 46), (46, 47, 49, 48), (48, 49, 51, 50), (50, 51, 53, 52), (52, 53, 55, 54), (54, 55, 57, 56), (56, 57, 59, 58), (58, 59, 61, 60), (60, 61, 63, 62), (62, 63, 65, 64), (64, 65, 67, 66), (66, 67, 69, 68), (68, 69, 71, 70), (70, 71, 73, 72), (72, 73, 75, 74), (74, 75, 77, 76), (76, 77, 79, 78), (78, 79, 81, 80), (80, 81, 83, 82), (82, 83, 85, 84), (84, 85, 87, 86), (86, 87, 89, 88), (88, 89, 91, 90), (90, 91, 93, 92), (92, 93, 95, 94), (94, 95, 97, 96), (3, 1, 99, 97, 95, 93, 91, 89, 87, 85, 83, 81, 79, 77, 75, 73, 71, 69, 67, 65, 63, 61, 59, 57, 55, 53, 51, 49, 47, 45, 43, 41, 39, 37, 35, 33, 31, 29, 27, 25, 23, 21, 19, 17, 15, 13, 11, 9, 7, 5), (96, 97, 99, 98), (98, 99, 1, 0), (0, 2, 4, 6, 8, 10, 12, 14, 16, 18, 20, 22, 24, 26, 28, 30, 32, 34, 36, 38, 40, 42, 44, 46, 48, 50, 52, 54, 56, 58, 60, 62, 64, 66, 68, 70, 72, 74, 76, 78, 80, 82, 84, 86, 88, 90, 92, 94, 96, 98)])
me_cylinder_004.use_remesh_preserve_volume = False
me_cylinder_004.use_remesh_preserve_attributes = False
me_cylinder_004.use_mirror_vertex_groups = False
me_cylinder_004.update()

# ---- objects
ob_cube_007 = bpy.data.objects.new('Cube.007', me_cube_009)
ob_cube_006 = bpy.data.objects.new('Cube.006', me_cube_008)
ob_cylinder_003 = bpy.data.objects.new('Cylinder.003', me_cylinder_003)
ob_box = bpy.data.objects.new('box', me_cube_001)
ob_cube_000 = bpy.data.objects.new('Cube.000', me_cube_000)
ob_cube_001 = bpy.data.objects.new('Cube.001', me_cube_010)
ob_cylinder_000 = bpy.data.objects.new('Cylinder.000', me_cylinder_004)

# ---- transforms, parenting, visibility, modifiers, constraints
ob_cube_007.location = (0.5097, -0.524, -0.4723)
ob_cube_007.scale = (0.475, 0.475, 0.475)
ob_cube_007.lineart.crease_threshold = 0.0
ob_cube_006.location = (-0.4903, -0.524, -0.4723)
ob_cube_006.scale = (0.475, 0.475, 0.475)
ob_cube_006.lineart.crease_threshold = 0.0
ob_cylinder_003.location = (0.009666, -0.524, -0.4723)
ob_cylinder_003.rotation_euler = (0.0, 1.571, 0.0)
ob_cylinder_003.scale = (0.95, 0.95, 0.95)
ob_cylinder_003.lineart.crease_threshold = 0.0
ob_box.location = (0.0, 0.0, -0.47)
ob_box.scale = (1.025, 1.025, 0.5)
ob_box.lineart.crease_threshold = 0.0
ob_cube_000.location = (-0.4903, 0.476, -0.4723)
ob_cube_000.scale = (0.475, 0.475, 0.475)
ob_cube_000.lineart.crease_threshold = 0.0
ob_cube_001.location = (0.5097, 0.476, -0.4723)
ob_cube_001.scale = (0.475, 0.475, 0.475)
ob_cube_001.lineart.crease_threshold = 0.0
ob_cylinder_000.location = (0.009666, 0.476, -0.4723)
ob_cylinder_000.rotation_euler = (0.0, 1.571, 0.0)
ob_cylinder_000.scale = (0.95, 0.95, 0.95)
ob_cylinder_000.lineart.crease_threshold = 0.0

# ---- collection membership
col_collection_1.objects.link(ob_cube_007)
col_collection_1.objects.link(ob_cube_006)
col_collection_1.objects.link(ob_cylinder_003)
col_collection_1.objects.link(ob_box)
col_collection_1.objects.link(ob_cube_000)
col_collection_1.objects.link(ob_cube_001)
col_collection_1.objects.link(ob_cylinder_000)

# ---- scene / render settings (as saved in the file)
scene.frame_start = 1; scene.frame_end = 250; scene.frame_set(1)
scene.render.engine = 'BLENDER_EEVEE_NEXT'
scene.render.resolution_percentage = 50
scene.render.dither_intensity = 0.0
scene.cycles.use_denoising = False
scene.cycles.samples = 128
scene.cycles.sampling_pattern = 'TABULATED_SOBOL'
scene.cycles.light_sampling_threshold = 0.0
scene.cycles.use_adaptive_sampling = False
scene.cycles.use_light_tree = False
scene.cycles.blur_glossy = 0.0
scene.cycles.sample_clamp_indirect = 0.0
scene.view_settings.view_transform = 'Standard'
bpy.context.view_layer.update()

# ---- added for rendering (the .blend has no active camera and no usable light): camera, sun
cam_auto = bpy.data.cameras.new('AutoCamera')
cam_auto.lens = 50.0
cam_auto.sensor_width = 36.0
cam_auto.clip_end = 1000.0
ob_auto_camera = bpy.data.objects.new('AutoCamera', cam_auto)
scene.collection.objects.link(ob_auto_camera)
ob_auto_camera.location = (2.83744, -3.40493, 1.79995)
ob_auto_camera.rotation_euler = (1.09748, -7.21219e-08, 0.694738)
scene.camera = ob_auto_camera
light_auto_sun = bpy.data.lights.new('AutoSun', 'SUN')
light_auto_sun.energy = 3.0
light_auto_sun.angle = 0.0523599
ob_auto_sun = bpy.data.objects.new('AutoSun', light_auto_sun)
scene.collection.objects.link(ob_auto_sun)
ob_auto_sun.rotation_euler = (0.872665, 0.174533, 0.523599)
bpy.context.view_layer.update()
